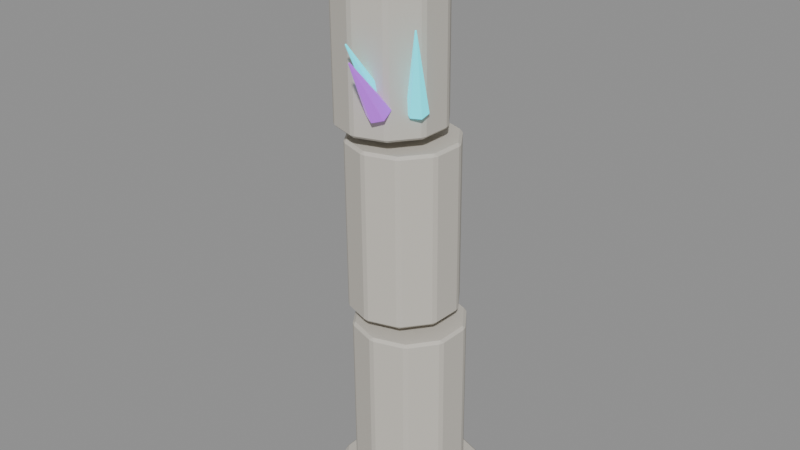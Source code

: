 # Source: source.blend  (saved by Blender 4.2.67; exported with 4.5.12 LTS)
import bpy
from mathutils import Matrix  # noqa: F401  (used for matrix-valued properties, if any)

bpy.ops.wm.read_factory_settings(use_empty=True)
scene = bpy.context.scene
scene.name = 'crystal-ruins-damaged-column-v03'

# ---- materials (node trees are filled in below, after node groups)
mat_crystalruins_stone = bpy.data.materials.new('CrystalRuins_Stone')
mat_crystalruins_stone.diffuse_color = (0.58, 0.55, 0.49, 1.0)
mat_crystalruins_fracture = bpy.data.materials.new('CrystalRuins_Fracture')
mat_crystalruins_fracture.diffuse_color = (0.12, 0.105, 0.12, 1.0)
mat_crystalruins_deposit = bpy.data.materials.new('CrystalRuins_Deposit')
mat_crystalruins_deposit.diffuse_color = (0.25, 0.22, 0.23, 1.0)
mat_crystalruins_cyan = bpy.data.materials.new('CrystalRuins_Cyan')
mat_crystalruins_cyan.diffuse_color = (0.025, 0.72, 0.82, 1.0)
mat_crystalruins_violet = bpy.data.materials.new('CrystalRuins_Violet')
mat_crystalruins_violet.diffuse_color = (0.38, 0.08, 0.66, 1.0)
mat_crystalruins_turquoise = bpy.data.materials.new('CrystalRuins_Turquoise')
mat_crystalruins_turquoise.diffuse_color = (0.025, 0.48, 0.42, 1.0)

# ---- material node trees
mat_crystalruins_stone.use_nodes = True; mat_crystalruins_stone.node_tree.nodes.clear()
_N = mat_crystalruins_stone.node_tree.nodes; _L = mat_crystalruins_stone.node_tree.links
n0 = _N.new('ShaderNodeBsdfPrincipled'); n0.name = 'Principled BSDF'; n0.location = (10, 300)
n0.inputs[0].default_value = (0.58, 0.55, 0.49, 1.0)
n0.inputs[2].default_value = 0.82
n0.inputs[27].default_value = (0.58, 0.55, 0.49, 1.0)
n1 = _N.new('ShaderNodeOutputMaterial'); n1.name = 'Material Output'; n1.location = (300, 300)
_L.new(n0.outputs[0], n1.inputs[0])
n1.is_active_output = True
mat_crystalruins_fracture.use_nodes = True; mat_crystalruins_fracture.node_tree.nodes.clear()
_N = mat_crystalruins_fracture.node_tree.nodes; _L = mat_crystalruins_fracture.node_tree.links
n0 = _N.new('ShaderNodeBsdfPrincipled'); n0.name = 'Principled BSDF'; n0.location = (10, 300)
n0.inputs[0].default_value = (0.12, 0.105, 0.12, 1.0)
n0.inputs[2].default_value = 0.9
n0.inputs[27].default_value = (0.12, 0.105, 0.12, 1.0)
n1 = _N.new('ShaderNodeOutputMaterial'); n1.name = 'Material Output'; n1.location = (300, 300)
_L.new(n0.outputs[0], n1.inputs[0])
n1.is_active_output = True
mat_crystalruins_deposit.use_nodes = True; mat_crystalruins_deposit.node_tree.nodes.clear()
_N = mat_crystalruins_deposit.node_tree.nodes; _L = mat_crystalruins_deposit.node_tree.links
n0 = _N.new('ShaderNodeBsdfPrincipled'); n0.name = 'Principled BSDF'; n0.location = (10, 300)
n0.inputs[0].default_value = (0.25, 0.22, 0.23, 1.0)
n0.inputs[2].default_value = 0.96
n0.inputs[27].default_value = (0.25, 0.22, 0.23, 1.0)
n1 = _N.new('ShaderNodeOutputMaterial'); n1.name = 'Material Output'; n1.location = (300, 300)
_L.new(n0.outputs[0], n1.inputs[0])
n1.is_active_output = True
mat_crystalruins_cyan.use_nodes = True; mat_crystalruins_cyan.node_tree.nodes.clear()
_N = mat_crystalruins_cyan.node_tree.nodes; _L = mat_crystalruins_cyan.node_tree.links
n0 = _N.new('ShaderNodeBsdfPrincipled'); n0.name = 'Principled BSDF'; n0.location = (10, 300)
n0.inputs[0].default_value = (0.025, 0.72, 0.82, 1.0)
n0.inputs[1].default_value = 0.08
n0.inputs[2].default_value = 0.26
n0.inputs[27].default_value = (0.025, 0.72, 0.82, 1.0)
n0.inputs[28].default_value = 1.15
n1 = _N.new('ShaderNodeOutputMaterial'); n1.name = 'Material Output'; n1.location = (300, 300)
_L.new(n0.outputs[0], n1.inputs[0])
n1.is_active_output = True
mat_crystalruins_violet.use_nodes = True; mat_crystalruins_violet.node_tree.nodes.clear()
_N = mat_crystalruins_violet.node_tree.nodes; _L = mat_crystalruins_violet.node_tree.links
n0 = _N.new('ShaderNodeBsdfPrincipled'); n0.name = 'Principled BSDF'; n0.location = (10, 300)
n0.inputs[0].default_value = (0.38, 0.08, 0.66, 1.0)
n0.inputs[1].default_value = 0.08
n0.inputs[2].default_value = 0.3
n0.inputs[27].default_value = (0.38, 0.08, 0.66, 1.0)
n0.inputs[28].default_value = 0.9
n1 = _N.new('ShaderNodeOutputMaterial'); n1.name = 'Material Output'; n1.location = (300, 300)
_L.new(n0.outputs[0], n1.inputs[0])
n1.is_active_output = True
mat_crystalruins_turquoise.use_nodes = True; mat_crystalruins_turquoise.node_tree.nodes.clear()
_N = mat_crystalruins_turquoise.node_tree.nodes; _L = mat_crystalruins_turquoise.node_tree.links
n0 = _N.new('ShaderNodeBsdfPrincipled'); n0.name = 'Principled BSDF'; n0.location = (10, 300)
n0.inputs[0].default_value = (0.025, 0.48, 0.42, 1.0)
n0.inputs[1].default_value = 0.05
n0.inputs[2].default_value = 0.34
n0.inputs[27].default_value = (0.025, 0.48, 0.42, 1.0)
n0.inputs[28].default_value = 0.7
n1 = _N.new('ShaderNodeOutputMaterial'); n1.name = 'Material Output'; n1.location = (300, 300)
_L.new(n0.outputs[0], n1.inputs[0])
n1.is_active_output = True

# ---- meshes
me_crystal_ruins_damaged_column_v03_base_mesh = bpy.data.meshes.new('crystal-ruins-damaged-column-v03_base_mesh')
me_crystal_ruins_damaged_column_v03_base_mesh.from_pydata([(0.0, 1.211, -0.163), (0.0, 1.211, 0.163), (0.7117, 0.9795, -0.163), (0.7117, 0.9795, 0.163), (1.151, 0.3741, -0.163), (1.151, 0.3741, 0.163), (1.151, -0.3741, -0.163), (1.151, -0.3741, 0.163), (0.7117, -0.9795, -0.163), (0.7117, -0.9795, 0.163), (0.0, -1.211, -0.163), (0.0, -1.211, 0.163), (-0.7117, -0.9795, -0.163), (-0.7117, -0.9795, 0.163), (-1.151, -0.3741, -0.163), (-1.151, -0.3741, 0.163), (-1.151, 0.3741, -0.163), (-1.151, 0.3741, 0.163), (-0.7117, 0.9795, -0.163), (-0.7117, 0.9795, 0.163)], [], [(0, 1, 3, 2), (2, 3, 5, 4), (4, 5, 7, 6), (6, 7, 9, 8), (8, 9, 11, 10), (10, 11, 13, 12), (12, 13, 15, 14), (14, 15, 17, 16), (3, 1, 19, 17, 15, 13, 11, 9, 7, 5), (16, 17, 19, 18), (18, 19, 1, 0), (0, 2, 4, 6, 8, 10, 12, 14, 16, 18)])
me_crystal_ruins_damaged_column_v03_base_mesh.materials.append(mat_crystalruins_stone)
me_crystal_ruins_damaged_column_v03_base_mesh.update()
me_crystal_ruins_damaged_column_v03_shaft_00_mesh = bpy.data.meshes.new('crystal-ruins-damaged-column-v03_shaft_00_mesh')
me_crystal_ruins_damaged_column_v03_shaft_00_mesh.from_pydata([(0.03139, 0.9309, -1.419), (0.004579, 0.9314, 1.419), (0.5753, 0.7425, -1.414), (0.5485, 0.743, 1.424), (0.9045, 0.2704, -1.41), (0.8777, 0.2709, 1.427), (0.8934, -0.3051, -1.41), (0.8666, -0.3046, 1.427), (0.5462, -0.7642, -1.414), (0.5194, -0.7636, 1.424), (-0.004579, -0.9314, -1.419), (-0.03139, -0.9309, 1.419), (-0.5485, -0.743, -1.424), (-0.5753, -0.7425, 1.414), (-0.8777, -0.2709, -1.427), (-0.9045, -0.2704, 1.41), (-0.8666, 0.3046, -1.427), (-0.8934, 0.3051, 1.41), (-0.5194, 0.7636, -1.424), (-0.5462, 0.7642, 1.414)], [], [(0, 1, 3, 2), (2, 3, 5, 4), (4, 5, 7, 6), (6, 7, 9, 8), (8, 9, 11, 10), (10, 11, 13, 12), (12, 13, 15, 14), (14, 15, 17, 16), (3, 1, 19, 17, 15, 13, 11, 9, 7, 5), (16, 17, 19, 18), (18, 19, 1, 0), (0, 2, 4, 6, 8, 10, 12, 14, 16, 18)])
me_crystal_ruins_damaged_column_v03_shaft_00_mesh.materials.append(mat_crystalruins_stone)
me_crystal_ruins_damaged_column_v03_shaft_00_mesh.update()
me_crystal_ruins_damaged_column_v03_shaft_01_mesh = bpy.data.meshes.new('crystal-ruins-damaged-column-v03_shaft_01_mesh')
me_crystal_ruins_damaged_column_v03_shaft_01_mesh.from_pydata([(0.04186, 0.9072, -1.419), (0.01506, 0.908, 1.419), (0.5699, 0.7171, -1.414), (0.5431, 0.718, 1.424), (0.8854, 0.253, -1.411), (0.8586, 0.2538, 1.427), (0.8678, -0.308, -1.411), (0.841, -0.3071, 1.427), (0.5238, -0.7514, -1.414), (0.497, -0.7506, 1.424), (-0.01506, -0.908, -1.419), (-0.04186, -0.9072, 1.419), (-0.5431, -0.718, -1.424), (-0.5699, -0.7171, 1.414), (-0.8586, -0.2538, -1.427), (-0.8854, -0.253, 1.411), (-0.841, 0.3071, -1.427), (-0.8678, 0.308, 1.411), (-0.497, 0.7506, -1.424), (-0.5238, 0.7514, 1.414)], [], [(0, 1, 3, 2), (2, 3, 5, 4), (4, 5, 7, 6), (6, 7, 9, 8), (8, 9, 11, 10), (10, 11, 13, 12), (12, 13, 15, 14), (14, 15, 17, 16), (3, 1, 19, 17, 15, 13, 11, 9, 7, 5), (16, 17, 19, 18), (18, 19, 1, 0), (0, 2, 4, 6, 8, 10, 12, 14, 16, 18)])
me_crystal_ruins_damaged_column_v03_shaft_01_mesh.materials.append(mat_crystalruins_stone)
me_crystal_ruins_damaged_column_v03_shaft_01_mesh.update()
me_crystal_ruins_damaged_column_v03_shaft_02_mesh = bpy.data.meshes.new('crystal-ruins-damaged-column-v03_shaft_02_mesh')
me_crystal_ruins_damaged_column_v03_shaft_02_mesh.from_pydata([(0.02521, 0.8845, -1.419), (-0.001599, 0.8849, 1.419), (0.543, 0.7086, -1.414), (0.5161, 0.709, 1.424), (0.8584, 0.262, -1.411), (0.8316, 0.2623, 1.427), (0.8511, -0.2848, -1.411), (0.8243, -0.2844, 1.427), (0.5238, -0.7229, -1.414), (0.497, -0.7225, 1.424), (0.001599, -0.8849, -1.419), (-0.02521, -0.8845, 1.419), (-0.5161, -0.709, -1.424), (-0.543, -0.7086, 1.414), (-0.8316, -0.2623, -1.427), (-0.8584, -0.262, 1.411), (-0.8243, 0.2844, -1.427), (-0.8511, 0.2848, 1.411), (-0.497, 0.7225, -1.424), (-0.5238, 0.7229, 1.414)], [], [(0, 1, 3, 2), (2, 3, 5, 4), (4, 5, 7, 6), (6, 7, 9, 8), (8, 9, 11, 10), (10, 11, 13, 12), (12, 13, 15, 14), (14, 15, 17, 16), (3, 1, 19, 17, 15, 13, 11, 9, 7, 5), (16, 17, 19, 18), (18, 19, 1, 0), (0, 2, 4, 6, 8, 10, 12, 14, 16, 18)])
me_crystal_ruins_damaged_column_v03_shaft_02_mesh.materials.append(mat_crystalruins_stone)
me_crystal_ruins_damaged_column_v03_shaft_02_mesh.update()
me_crystal_ruins_damaged_column_v03_fracture_00_nocol_mesh = bpy.data.meshes.new('crystal-ruins-damaged-column-v03_fracture_00_nocol_mesh')
me_crystal_ruins_damaged_column_v03_fracture_00_nocol_mesh.from_pydata([(-0.7219, -0.5606, 0.0183), (-0.7164, -0.5556, 0.118), (-0.725, 0.5556, -0.03791), (-0.7195, 0.5606, 0.06181), (0.7195, -0.5606, -0.06181), (0.725, -0.5556, 0.03791), (0.7164, 0.5556, -0.118), (0.7219, 0.5606, -0.0183)], [], [(0, 1, 3, 2), (2, 3, 7, 6), (6, 7, 5, 4), (4, 5, 1, 0), (2, 6, 4, 0), (7, 3, 1, 5)])
me_crystal_ruins_damaged_column_v03_fracture_00_nocol_mesh.materials.append(mat_crystalruins_fracture)
me_crystal_ruins_damaged_column_v03_fracture_00_nocol_mesh.update()
me_crystal_ruins_damaged_column_v03_capital_mesh = bpy.data.meshes.new('crystal-ruins-damaged-column-v03_capital_mesh')
me_crystal_ruins_damaged_column_v03_capital_mesh.from_pydata([(0.0, 1.257, -0.1304), (0.0, 1.257, 0.1304), (0.8891, 0.8891, -0.1304), (0.8891, 0.8891, 0.1304), (1.257, 0.0, -0.1304), (1.257, 0.0, 0.1304), (0.8891, -0.8891, -0.1304), (0.8891, -0.8891, 0.1304), (0.0, -1.257, -0.1304), (0.0, -1.257, 0.1304), (-0.8891, -0.8891, -0.1304), (-0.8891, -0.8891, 0.1304), (-1.257, 0.0, -0.1304), (-1.257, 0.0, 0.1304), (-0.8891, 0.8891, -0.1304), (-0.8891, 0.8891, 0.1304)], [], [(0, 1, 3, 2), (2, 3, 5, 4), (4, 5, 7, 6), (6, 7, 9, 8), (8, 9, 11, 10), (10, 11, 13, 12), (3, 1, 15, 13, 11, 9, 7, 5), (12, 13, 15, 14), (14, 15, 1, 0), (0, 2, 4, 6, 8, 10, 12, 14)])
me_crystal_ruins_damaged_column_v03_capital_mesh.materials.append(mat_crystalruins_stone)
me_crystal_ruins_damaged_column_v03_capital_mesh.update()
me_crystal_ruins_damaged_column_v03_deposit_00_nocol_mesh = bpy.data.meshes.new('crystal-ruins-damaged-column-v03_deposit_00_nocol_mesh')
me_crystal_ruins_damaged_column_v03_deposit_00_nocol_mesh.from_pydata([(-0.00403, 0.02646, -0.1982), (0.3425, 0.2302, -0.06648), (0.1551, -0.2543, -0.1274), (-0.2492, -0.371, -0.1347), (-0.3116, 0.04135, -0.0784), (0.05416, 0.4129, -0.03622), (0.3116, -0.04135, 0.0784), (-0.05416, -0.4129, 0.03622), (-0.3425, -0.2302, 0.06648), (-0.1551, 0.2543, 0.1274), (0.2492, 0.371, 0.1347), (0.00403, -0.02646, 0.1982)], [], [(0, 1, 2), (1, 0, 5), (0, 2, 3), (0, 3, 4), (0, 4, 5), (1, 5, 10), (2, 1, 6), (3, 2, 7), (4, 3, 8), (5, 4, 9), (1, 10, 6), (2, 6, 7), (3, 7, 8), (4, 8, 9), (5, 9, 10), (6, 10, 11), (7, 6, 11), (8, 7, 11), (9, 8, 11), (10, 9, 11)])
me_crystal_ruins_damaged_column_v03_deposit_00_nocol_mesh.materials.append(mat_crystalruins_deposit)
me_crystal_ruins_damaged_column_v03_deposit_00_nocol_mesh.update()
me_crystal_ruins_damaged_column_v03_crystal_00_nocol_mesh = bpy.data.meshes.new('crystal-ruins-damaged-column-v03_crystal_00_nocol_mesh')
me_crystal_ruins_damaged_column_v03_crystal_00_nocol_mesh.from_pydata([(-0.1094, 0.3317, -0.6126), (0.1131, -0.1533, 0.6573), (0.03434, 0.2522, -0.6576), (0.1246, -0.1597, 0.6537), (0.03085, 0.08699, -0.6991), (0.1244, -0.1729, 0.6504), (-0.1164, 0.001372, -0.6955), (0.1126, -0.1798, 0.6507), (-0.2601, 0.08093, -0.6504), (0.1011, -0.1734, 0.6543), (-0.2566, 0.2461, -0.609), (0.1014, -0.1602, 0.6576)], [], [(0, 1, 3, 2), (2, 3, 5, 4), (4, 5, 7, 6), (6, 7, 9, 8), (3, 1, 11, 9, 7, 5), (8, 9, 11, 10), (10, 11, 1, 0), (0, 2, 4, 6, 8, 10)])
me_crystal_ruins_damaged_column_v03_crystal_00_nocol_mesh.materials.append(mat_crystalruins_cyan)
me_crystal_ruins_damaged_column_v03_crystal_00_nocol_mesh.update()
me_crystal_ruins_damaged_column_v03_crystal_01_nocol_mesh = bpy.data.meshes.new('crystal-ruins-damaged-column-v03_crystal_01_nocol_mesh')
me_crystal_ruins_damaged_column_v03_crystal_01_nocol_mesh.from_pydata([(-0.001485, 0.1153, -0.7265), (0.001476, 0.04906, 0.7181), (0.1305, 0.03923, -0.7229), (0.01204, 0.04297, 0.7184), (0.1305, -0.113, -0.7151), (0.01204, 0.03079, 0.719), (-0.001469, -0.1891, -0.7109), (0.001478, 0.0247, 0.7193), (-0.1335, -0.113, -0.7145), (-0.009083, 0.03079, 0.719), (-0.1335, 0.03924, -0.7223), (-0.009083, 0.04297, 0.7184)], [], [(0, 1, 3, 2), (2, 3, 5, 4), (4, 5, 7, 6), (6, 7, 9, 8), (3, 1, 11, 9, 7, 5), (8, 9, 11, 10), (10, 11, 1, 0), (0, 2, 4, 6, 8, 10)])
me_crystal_ruins_damaged_column_v03_crystal_01_nocol_mesh.materials.append(mat_crystalruins_violet)
me_crystal_ruins_damaged_column_v03_crystal_01_nocol_mesh.update()
me_crystal_ruins_damaged_column_v03_crystal_02_nocol_mesh = bpy.data.meshes.new('crystal-ruins-damaged-column-v03_crystal_02_nocol_mesh')
me_crystal_ruins_damaged_column_v03_crystal_02_nocol_mesh.from_pydata([(0.1173, 0.2535, -0.8256), (-0.1179, -0.01418, 0.8347), (0.3077, 0.1422, -0.803), (-0.1027, -0.02308, 0.8365), (0.3083, -0.0794, -0.8114), (-0.1026, -0.04081, 0.8358), (0.1184, -0.1897, -0.8424), (-0.1178, -0.04963, 0.8333), (-0.07201, -0.07838, -0.8651), (-0.133, -0.04073, 0.8315), (-0.0726, 0.1432, -0.8567), (-0.1331, -0.023, 0.8322)], [], [(0, 1, 3, 2), (2, 3, 5, 4), (4, 5, 7, 6), (6, 7, 9, 8), (3, 1, 11, 9, 7, 5), (8, 9, 11, 10), (10, 11, 1, 0), (0, 2, 4, 6, 8, 10)])
me_crystal_ruins_damaged_column_v03_crystal_02_nocol_mesh.materials.append(mat_crystalruins_turquoise)
me_crystal_ruins_damaged_column_v03_crystal_02_nocol_mesh.update()
me_crystal_ruins_damaged_column_v03_crystal_03_nocol_mesh = bpy.data.meshes.new('crystal-ruins-damaged-column-v03_crystal_03_nocol_mesh')
me_crystal_ruins_damaged_column_v03_crystal_03_nocol_mesh.from_pydata([(0.0471, 0.4937, -0.4785), (-0.05111, -0.332, 0.5759), (0.1999, 0.4156, -0.512), (-0.03889, -0.3382, 0.5732), (0.2036, 0.2659, -0.6023), (-0.03859, -0.3502, 0.566), (0.05453, 0.1942, -0.6589), (-0.05052, -0.3559, 0.5615), (-0.09829, 0.2723, -0.6254), (-0.06274, -0.3497, 0.5642), (-0.102, 0.422, -0.5351), (-0.06304, -0.3377, 0.5714)], [], [(0, 1, 3, 2), (2, 3, 5, 4), (4, 5, 7, 6), (6, 7, 9, 8), (3, 1, 11, 9, 7, 5), (8, 9, 11, 10), (10, 11, 1, 0), (0, 2, 4, 6, 8, 10)])
me_crystal_ruins_damaged_column_v03_crystal_03_nocol_mesh.materials.append(mat_crystalruins_cyan)
me_crystal_ruins_damaged_column_v03_crystal_03_nocol_mesh.update()
me_crystal_ruins_damaged_column_v03_crystal_04_nocol_mesh = bpy.data.meshes.new('crystal-ruins-damaged-column-v03_crystal_04_nocol_mesh')
me_crystal_ruins_damaged_column_v03_crystal_04_nocol_mesh.from_pydata([(-0.008989, 0.4644, -0.3335), (0.01021, -0.2928, 0.4518), (0.1576, 0.386, -0.3914), (0.02354, -0.2991, 0.4472), (0.1565, 0.227, -0.501), (0.02344, -0.3118, 0.4384), (-0.01125, 0.1466, -0.5526), (0.01003, -0.3182, 0.4343), (-0.1778, 0.2251, -0.4947), (-0.003297, -0.312, 0.4389), (-0.1767, 0.384, -0.3851), (-0.003207, -0.2992, 0.4477)], [], [(0, 1, 3, 2), (2, 3, 5, 4), (4, 5, 7, 6), (6, 7, 9, 8), (3, 1, 11, 9, 7, 5), (8, 9, 11, 10), (10, 11, 1, 0), (0, 2, 4, 6, 8, 10)])
me_crystal_ruins_damaged_column_v03_crystal_04_nocol_mesh.materials.append(mat_crystalruins_violet)
me_crystal_ruins_damaged_column_v03_crystal_04_nocol_mesh.update()

# ---- objects
ob_crystal_ruins_damaged_column_v03_base = bpy.data.objects.new('crystal-ruins-damaged-column-v03_base', me_crystal_ruins_damaged_column_v03_base_mesh)
ob_crystal_ruins_damaged_column_v03_shaft_00 = bpy.data.objects.new('crystal-ruins-damaged-column-v03_shaft_00', me_crystal_ruins_damaged_column_v03_shaft_00_mesh)
ob_crystal_ruins_damaged_column_v03_shaft_01 = bpy.data.objects.new('crystal-ruins-damaged-column-v03_shaft_01', me_crystal_ruins_damaged_column_v03_shaft_01_mesh)
ob_crystal_ruins_damaged_column_v03_shaft_02 = bpy.data.objects.new('crystal-ruins-damaged-column-v03_shaft_02', me_crystal_ruins_damaged_column_v03_shaft_02_mesh)
ob_crystal_ruins_damaged_column_v03_fracture_00_nocol = bpy.data.objects.new('crystal-ruins-damaged-column-v03_fracture_00_nocol', me_crystal_ruins_damaged_column_v03_fracture_00_nocol_mesh)
ob_crystal_ruins_damaged_column_v03_capital = bpy.data.objects.new('crystal-ruins-damaged-column-v03_capital', me_crystal_ruins_damaged_column_v03_capital_mesh)
ob_crystal_ruins_damaged_column_v03_deposit_00_nocol = bpy.data.objects.new('crystal-ruins-damaged-column-v03_deposit_00_nocol', me_crystal_ruins_damaged_column_v03_deposit_00_nocol_mesh)
ob_crystal_ruins_damaged_column_v03_crystal_00_nocol = bpy.data.objects.new('crystal-ruins-damaged-column-v03_crystal_00_nocol', me_crystal_ruins_damaged_column_v03_crystal_00_nocol_mesh)
ob_crystal_ruins_damaged_column_v03_crystal_01_nocol = bpy.data.objects.new('crystal-ruins-damaged-column-v03_crystal_01_nocol', me_crystal_ruins_damaged_column_v03_crystal_01_nocol_mesh)
ob_crystal_ruins_damaged_column_v03_crystal_02_nocol = bpy.data.objects.new('crystal-ruins-damaged-column-v03_crystal_02_nocol', me_crystal_ruins_damaged_column_v03_crystal_02_nocol_mesh)
ob_crystal_ruins_damaged_column_v03_crystal_03_nocol = bpy.data.objects.new('crystal-ruins-damaged-column-v03_crystal_03_nocol', me_crystal_ruins_damaged_column_v03_crystal_03_nocol_mesh)
ob_crystal_ruins_damaged_column_v03_crystal_04_nocol = bpy.data.objects.new('crystal-ruins-damaged-column-v03_crystal_04_nocol', me_crystal_ruins_damaged_column_v03_crystal_04_nocol_mesh)

# ---- transforms, parenting, visibility, modifiers, constraints
ob_crystal_ruins_damaged_column_v03_base.location = (0.1711, 0.08848, 0.1812)
_m = ob_crystal_ruins_damaged_column_v03_base.modifiers.new('WeatheredEdges', 'BEVEL')
_m.width = 0.06
_m.width_pct = 0.06
ob_crystal_ruins_damaged_column_v03_shaft_00.location = (0.1711, 0.06273, 1.853)
_m = ob_crystal_ruins_damaged_column_v03_shaft_00.modifiers.new('WeatheredEdges', 'BEVEL')
_m.width = 0.045
_m.width_pct = 0.045
ob_crystal_ruins_damaged_column_v03_shaft_01.location = (-0.01785, 0.1235, 4.872)
_m = ob_crystal_ruins_damaged_column_v03_shaft_01.modifiers.new('WeatheredEdges', 'BEVEL')
_m.width = 0.045
_m.width_pct = 0.045
ob_crystal_ruins_damaged_column_v03_shaft_02.location = (-0.2069, 0.05496, 7.891)
_m = ob_crystal_ruins_damaged_column_v03_shaft_02.modifiers.new('WeatheredEdges', 'BEVEL')
_m.width = 0.045
_m.width_pct = 0.045
ob_crystal_ruins_damaged_column_v03_fracture_00_nocol.location = (-0.2069, 0.08848, 9.42)
_m = ob_crystal_ruins_damaged_column_v03_fracture_00_nocol.modifiers.new('WeatheredEdges', 'BEVEL')
_m.width = 0.002
_m.width_pct = 0.002
ob_crystal_ruins_damaged_column_v03_capital.location = (-0.2069, 0.08848, 9.547)
_m = ob_crystal_ruins_damaged_column_v03_capital.modifiers.new('WeatheredEdges', 'BEVEL')
_m.width = 0.05
_m.width_pct = 0.05
ob_crystal_ruins_damaged_column_v03_deposit_00_nocol.location = (1.102, 0.08848, 0.1982)
ob_crystal_ruins_damaged_column_v03_crystal_00_nocol.location = (0.6776, -0.4581, 7.553)
ob_crystal_ruins_damaged_column_v03_crystal_00_nocol.rotation_mode = 'QUATERNION'
ob_crystal_ruins_damaged_column_v03_crystal_00_nocol.rotation_quaternion = (1.0, 0.0, 0.0, 0.0)
_m = ob_crystal_ruins_damaged_column_v03_crystal_00_nocol.modifiers.new('WeatheredEdges', 'BEVEL')
_m.width = 0.00511
_m.width_pct = 0.00511
ob_crystal_ruins_damaged_column_v03_crystal_01_nocol.location = (0.179, 0.03593, 7.714)
ob_crystal_ruins_damaged_column_v03_crystal_01_nocol.rotation_mode = 'QUATERNION'
ob_crystal_ruins_damaged_column_v03_crystal_01_nocol.rotation_quaternion = (1.0, 0.0, 0.0, 0.0)
_m = ob_crystal_ruins_damaged_column_v03_crystal_01_nocol.modifiers.new('WeatheredEdges', 'BEVEL')
_m.width = 0.004573
_m.width_pct = 0.004573
ob_crystal_ruins_damaged_column_v03_crystal_02_nocol.location = (-0.01317, -0.3461, 7.7)
ob_crystal_ruins_damaged_column_v03_crystal_02_nocol.rotation_mode = 'QUATERNION'
ob_crystal_ruins_damaged_column_v03_crystal_02_nocol.rotation_quaternion = (1.0, 0.0, 0.0, 0.0)
_m = ob_crystal_ruins_damaged_column_v03_crystal_02_nocol.modifiers.new('WeatheredEdges', 'BEVEL')
_m.width = 0.006653
_m.width_pct = 0.006653
ob_crystal_ruins_damaged_column_v03_crystal_03_nocol.location = (0.05725, -0.792, 7.415)
ob_crystal_ruins_damaged_column_v03_crystal_03_nocol.rotation_mode = 'QUATERNION'
ob_crystal_ruins_damaged_column_v03_crystal_03_nocol.rotation_quaternion = (1.0, 0.0, 0.0, 0.0)
_m = ob_crystal_ruins_damaged_column_v03_crystal_03_nocol.modifiers.new('WeatheredEdges', 'BEVEL')
_m.width = 0.005246
_m.width_pct = 0.005246
ob_crystal_ruins_damaged_column_v03_crystal_04_nocol.location = (0.2144, -1.008, 7.372)
ob_crystal_ruins_damaged_column_v03_crystal_04_nocol.rotation_mode = 'QUATERNION'
ob_crystal_ruins_damaged_column_v03_crystal_04_nocol.rotation_quaternion = (1.0, 0.0, 0.0, 0.0)
_m = ob_crystal_ruins_damaged_column_v03_crystal_04_nocol.modifiers.new('WeatheredEdges', 'BEVEL')
_m.width = 0.005791
_m.width_pct = 0.005791

# ---- collection membership
scene.collection.objects.link(ob_crystal_ruins_damaged_column_v03_base)
scene.collection.objects.link(ob_crystal_ruins_damaged_column_v03_shaft_00)
scene.collection.objects.link(ob_crystal_ruins_damaged_column_v03_shaft_01)
scene.collection.objects.link(ob_crystal_ruins_damaged_column_v03_shaft_02)
scene.collection.objects.link(ob_crystal_ruins_damaged_column_v03_fracture_00_nocol)
scene.collection.objects.link(ob_crystal_ruins_damaged_column_v03_capital)
scene.collection.objects.link(ob_crystal_ruins_damaged_column_v03_deposit_00_nocol)
scene.collection.objects.link(ob_crystal_ruins_damaged_column_v03_crystal_00_nocol)
scene.collection.objects.link(ob_crystal_ruins_damaged_column_v03_crystal_01_nocol)
scene.collection.objects.link(ob_crystal_ruins_damaged_column_v03_crystal_02_nocol)
scene.collection.objects.link(ob_crystal_ruins_damaged_column_v03_crystal_03_nocol)
scene.collection.objects.link(ob_crystal_ruins_damaged_column_v03_crystal_04_nocol)

# ---- scene / render settings (as saved in the file)
scene.frame_start = 1; scene.frame_end = 1; scene.frame_set(1)
scene.render.engine = 'BLENDER_EEVEE_NEXT'
bpy.context.view_layer.update()

# ---- added for rendering (the .blend has no active camera and no usable light): camera, sun + grey world if the file has none
cam_auto = bpy.data.cameras.new('AutoCamera')
cam_auto.lens = 50.0
cam_auto.sensor_width = 36.0
cam_auto.clip_end = 1000.0
ob_auto_camera = bpy.data.objects.new('AutoCamera', cam_auto)
scene.collection.objects.link(ob_auto_camera)
ob_auto_camera.location = (9.66018, -11.5898, 12.5667)
ob_auto_camera.rotation_euler = (1.09748, -7.21219e-08, 0.694738)
scene.camera = ob_auto_camera
light_auto_sun = bpy.data.lights.new('AutoSun', 'SUN')
light_auto_sun.energy = 3.0
light_auto_sun.angle = 0.0523599
ob_auto_sun = bpy.data.objects.new('AutoSun', light_auto_sun)
scene.collection.objects.link(ob_auto_sun)
ob_auto_sun.rotation_euler = (0.872665, 0.174533, 0.523599)
if scene.world is None:
    world_auto = bpy.data.worlds.new('AutoWorld')
    world_auto.color = (0.3, 0.3, 0.3)
    scene.world = world_auto
bpy.context.view_layer.update()

